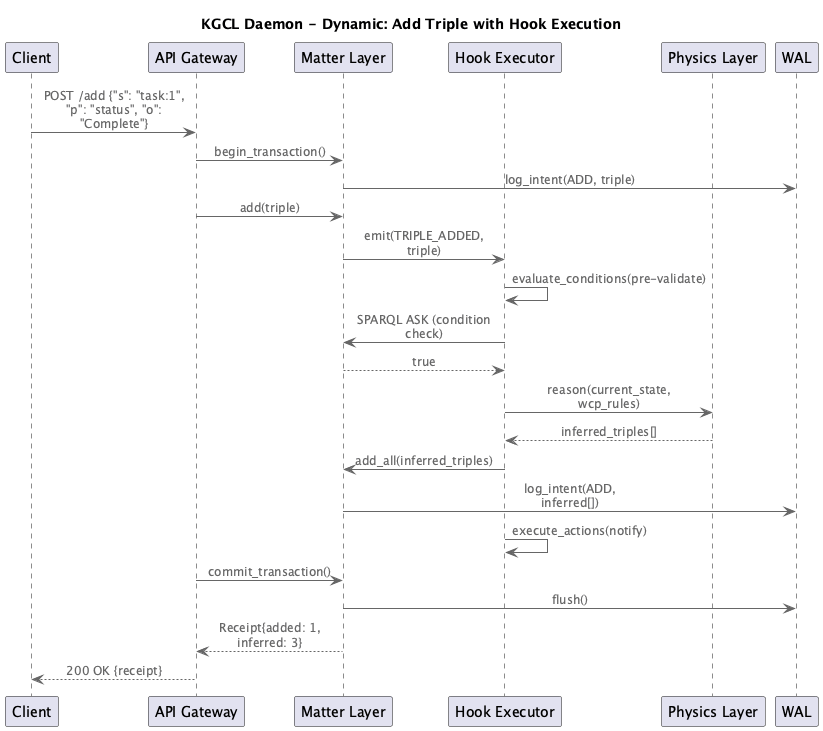

The diagram above was rendered by PlantUML. Its source (embedded in the PNG):
@startuml kgcl-daemon-c4-dynamic-add
!include https://raw.githubusercontent.com/plantuml-stdlib/C4-PlantUML/master/C4_Dynamic.puml

title KGCL Daemon - Dynamic: Add Triple with Hook Execution

participant "Client" as client
participant "API Gateway" as api
participant "Matter Layer" as matter
participant "Hook Executor" as hooks
participant "Physics Layer" as physics
participant "WAL" as wal

client -> api: POST /add {"s": "task:1", "p": "status", "o": "Complete"}
api -> matter: begin_transaction()
matter -> wal: log_intent(ADD, triple)
api -> matter: add(triple)
matter -> hooks: emit(TRIPLE_ADDED, triple)
hooks -> hooks: evaluate_conditions(pre-validate)
hooks -> matter: SPARQL ASK (condition check)
matter --> hooks: true
hooks -> physics: reason(current_state, wcp_rules)
physics --> hooks: inferred_triples[]
hooks -> matter: add_all(inferred_triples)
matter -> wal: log_intent(ADD, inferred[])
hooks -> hooks: execute_actions(notify)
api -> matter: commit_transaction()
matter -> wal: flush()
matter --> api: Receipt{added: 1, inferred: 3}
api --> client: 200 OK {receipt}

@enduml